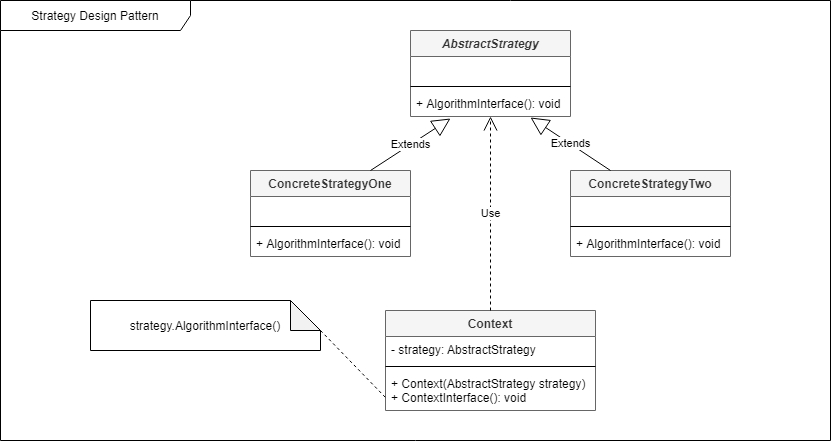

The diagram above was exported from draw.io. Its source (the exported page's mxGraphModel, read from the mxfile embedded in the PNG):
<mxGraphModel dx="1422" dy="762" grid="1" gridSize="10" guides="1" tooltips="1" connect="1" arrows="1" fold="1" page="1" pageScale="1" pageWidth="850" pageHeight="1100" math="0" shadow="0">
  <root>
    <mxCell id="0" />
    <mxCell id="1" parent="0" />
    <mxCell id="xPWIol6PAO0n1Gn19TAO-22" value="Strategy Design Pattern" style="shape=umlFrame;whiteSpace=wrap;html=1;width=190;height=30;" vertex="1" parent="1">
      <mxGeometry x="10" y="10" width="830" height="440" as="geometry" />
    </mxCell>
    <mxCell id="xPWIol6PAO0n1Gn19TAO-1" value="AbstractStrategy" style="swimlane;fontStyle=3;align=center;verticalAlign=top;childLayout=stackLayout;horizontal=1;startSize=26;horizontalStack=0;resizeParent=1;resizeParentMax=0;resizeLast=0;collapsible=1;marginBottom=0;fillColor=#f5f5f5;strokeColor=#666666;fontColor=#333333;" vertex="1" parent="1">
      <mxGeometry x="420" y="40" width="160" height="86" as="geometry" />
    </mxCell>
    <mxCell id="xPWIol6PAO0n1Gn19TAO-2" value=" " style="text;strokeColor=none;fillColor=none;align=left;verticalAlign=top;spacingLeft=4;spacingRight=4;overflow=hidden;rotatable=0;points=[[0,0.5],[1,0.5]];portConstraint=eastwest;" vertex="1" parent="xPWIol6PAO0n1Gn19TAO-1">
      <mxGeometry y="26" width="160" height="26" as="geometry" />
    </mxCell>
    <mxCell id="xPWIol6PAO0n1Gn19TAO-3" value="" style="line;strokeWidth=1;fillColor=none;align=left;verticalAlign=middle;spacingTop=-1;spacingLeft=3;spacingRight=3;rotatable=0;labelPosition=right;points=[];portConstraint=eastwest;" vertex="1" parent="xPWIol6PAO0n1Gn19TAO-1">
      <mxGeometry y="52" width="160" height="8" as="geometry" />
    </mxCell>
    <mxCell id="xPWIol6PAO0n1Gn19TAO-4" value="+ AlgorithmInterface(): void" style="text;strokeColor=none;fillColor=none;align=left;verticalAlign=top;spacingLeft=4;spacingRight=4;overflow=hidden;rotatable=0;points=[[0,0.5],[1,0.5]];portConstraint=eastwest;" vertex="1" parent="xPWIol6PAO0n1Gn19TAO-1">
      <mxGeometry y="60" width="160" height="26" as="geometry" />
    </mxCell>
    <mxCell id="xPWIol6PAO0n1Gn19TAO-5" value="ConcreteStrategyOne" style="swimlane;fontStyle=1;align=center;verticalAlign=top;childLayout=stackLayout;horizontal=1;startSize=26;horizontalStack=0;resizeParent=1;resizeParentMax=0;resizeLast=0;collapsible=1;marginBottom=0;fillColor=#f5f5f5;strokeColor=#666666;fontColor=#333333;" vertex="1" parent="1">
      <mxGeometry x="260" y="180" width="160" height="86" as="geometry" />
    </mxCell>
    <mxCell id="xPWIol6PAO0n1Gn19TAO-6" value=" " style="text;strokeColor=none;fillColor=none;align=left;verticalAlign=top;spacingLeft=4;spacingRight=4;overflow=hidden;rotatable=0;points=[[0,0.5],[1,0.5]];portConstraint=eastwest;" vertex="1" parent="xPWIol6PAO0n1Gn19TAO-5">
      <mxGeometry y="26" width="160" height="26" as="geometry" />
    </mxCell>
    <mxCell id="xPWIol6PAO0n1Gn19TAO-7" value="" style="line;strokeWidth=1;fillColor=none;align=left;verticalAlign=middle;spacingTop=-1;spacingLeft=3;spacingRight=3;rotatable=0;labelPosition=right;points=[];portConstraint=eastwest;" vertex="1" parent="xPWIol6PAO0n1Gn19TAO-5">
      <mxGeometry y="52" width="160" height="8" as="geometry" />
    </mxCell>
    <mxCell id="xPWIol6PAO0n1Gn19TAO-8" value="+ AlgorithmInterface(): void" style="text;strokeColor=none;fillColor=none;align=left;verticalAlign=top;spacingLeft=4;spacingRight=4;overflow=hidden;rotatable=0;points=[[0,0.5],[1,0.5]];portConstraint=eastwest;" vertex="1" parent="xPWIol6PAO0n1Gn19TAO-5">
      <mxGeometry y="60" width="160" height="26" as="geometry" />
    </mxCell>
    <mxCell id="xPWIol6PAO0n1Gn19TAO-9" value="ConcreteStrategyTwo" style="swimlane;fontStyle=1;align=center;verticalAlign=top;childLayout=stackLayout;horizontal=1;startSize=26;horizontalStack=0;resizeParent=1;resizeParentMax=0;resizeLast=0;collapsible=1;marginBottom=0;fillColor=#f5f5f5;strokeColor=#666666;fontColor=#333333;" vertex="1" parent="1">
      <mxGeometry x="580" y="180" width="160" height="86" as="geometry" />
    </mxCell>
    <mxCell id="xPWIol6PAO0n1Gn19TAO-10" value=" " style="text;strokeColor=none;fillColor=none;align=left;verticalAlign=top;spacingLeft=4;spacingRight=4;overflow=hidden;rotatable=0;points=[[0,0.5],[1,0.5]];portConstraint=eastwest;" vertex="1" parent="xPWIol6PAO0n1Gn19TAO-9">
      <mxGeometry y="26" width="160" height="26" as="geometry" />
    </mxCell>
    <mxCell id="xPWIol6PAO0n1Gn19TAO-11" value="" style="line;strokeWidth=1;fillColor=none;align=left;verticalAlign=middle;spacingTop=-1;spacingLeft=3;spacingRight=3;rotatable=0;labelPosition=right;points=[];portConstraint=eastwest;" vertex="1" parent="xPWIol6PAO0n1Gn19TAO-9">
      <mxGeometry y="52" width="160" height="8" as="geometry" />
    </mxCell>
    <mxCell id="xPWIol6PAO0n1Gn19TAO-12" value="+ AlgorithmInterface(): void" style="text;strokeColor=none;fillColor=none;align=left;verticalAlign=top;spacingLeft=4;spacingRight=4;overflow=hidden;rotatable=0;points=[[0,0.5],[1,0.5]];portConstraint=eastwest;" vertex="1" parent="xPWIol6PAO0n1Gn19TAO-9">
      <mxGeometry y="60" width="160" height="26" as="geometry" />
    </mxCell>
    <mxCell id="xPWIol6PAO0n1Gn19TAO-13" value="Context" style="swimlane;fontStyle=1;align=center;verticalAlign=top;childLayout=stackLayout;horizontal=1;startSize=26;horizontalStack=0;resizeParent=1;resizeParentMax=0;resizeLast=0;collapsible=1;marginBottom=0;fillColor=#f5f5f5;strokeColor=#666666;fontColor=#333333;" vertex="1" parent="1">
      <mxGeometry x="395" y="320" width="210" height="100" as="geometry" />
    </mxCell>
    <mxCell id="xPWIol6PAO0n1Gn19TAO-14" value="- strategy: AbstractStrategy" style="text;strokeColor=none;fillColor=none;align=left;verticalAlign=top;spacingLeft=4;spacingRight=4;overflow=hidden;rotatable=0;points=[[0,0.5],[1,0.5]];portConstraint=eastwest;" vertex="1" parent="xPWIol6PAO0n1Gn19TAO-13">
      <mxGeometry y="26" width="210" height="26" as="geometry" />
    </mxCell>
    <mxCell id="xPWIol6PAO0n1Gn19TAO-15" value="" style="line;strokeWidth=1;fillColor=none;align=left;verticalAlign=middle;spacingTop=-1;spacingLeft=3;spacingRight=3;rotatable=0;labelPosition=right;points=[];portConstraint=eastwest;" vertex="1" parent="xPWIol6PAO0n1Gn19TAO-13">
      <mxGeometry y="52" width="210" height="8" as="geometry" />
    </mxCell>
    <mxCell id="xPWIol6PAO0n1Gn19TAO-16" value="+ Context(AbstractStrategy strategy)&#10;+ ContextInterface(): void" style="text;strokeColor=none;fillColor=none;align=left;verticalAlign=top;spacingLeft=4;spacingRight=4;overflow=hidden;rotatable=0;points=[[0,0.5],[1,0.5]];portConstraint=eastwest;" vertex="1" parent="xPWIol6PAO0n1Gn19TAO-13">
      <mxGeometry y="60" width="210" height="40" as="geometry" />
    </mxCell>
    <mxCell id="xPWIol6PAO0n1Gn19TAO-17" value="strategy.AlgorithmInterface()" style="shape=note;whiteSpace=wrap;html=1;backgroundOutline=1;darkOpacity=0.05;" vertex="1" parent="1">
      <mxGeometry x="100" y="310" width="230" height="50" as="geometry" />
    </mxCell>
    <mxCell id="xPWIol6PAO0n1Gn19TAO-18" value="" style="endArrow=none;dashed=1;html=1;exitX=0;exitY=0;exitDx=230;exitDy=30;exitPerimeter=0;entryX=0;entryY=0.675;entryDx=0;entryDy=0;entryPerimeter=0;" edge="1" parent="1" source="xPWIol6PAO0n1Gn19TAO-17" target="xPWIol6PAO0n1Gn19TAO-16">
      <mxGeometry width="50" height="50" relative="1" as="geometry">
        <mxPoint x="460" y="300" as="sourcePoint" />
        <mxPoint x="510" y="250" as="targetPoint" />
      </mxGeometry>
    </mxCell>
    <mxCell id="xPWIol6PAO0n1Gn19TAO-19" value="Extends" style="endArrow=block;endSize=16;endFill=0;html=1;exitX=0.75;exitY=0;exitDx=0;exitDy=0;entryX=0.25;entryY=1.077;entryDx=0;entryDy=0;entryPerimeter=0;" edge="1" parent="1" source="xPWIol6PAO0n1Gn19TAO-5" target="xPWIol6PAO0n1Gn19TAO-4">
      <mxGeometry width="160" relative="1" as="geometry">
        <mxPoint x="400" y="270" as="sourcePoint" />
        <mxPoint x="560" y="270" as="targetPoint" />
      </mxGeometry>
    </mxCell>
    <mxCell id="xPWIol6PAO0n1Gn19TAO-20" value="Extends" style="endArrow=block;endSize=16;endFill=0;html=1;exitX=0.25;exitY=0;exitDx=0;exitDy=0;entryX=0.75;entryY=1.038;entryDx=0;entryDy=0;entryPerimeter=0;" edge="1" parent="1" source="xPWIol6PAO0n1Gn19TAO-9" target="xPWIol6PAO0n1Gn19TAO-4">
      <mxGeometry width="160" relative="1" as="geometry">
        <mxPoint x="400" y="270" as="sourcePoint" />
        <mxPoint x="560" y="270" as="targetPoint" />
      </mxGeometry>
    </mxCell>
    <mxCell id="xPWIol6PAO0n1Gn19TAO-21" value="Use" style="endArrow=open;endSize=12;dashed=1;html=1;exitX=0.5;exitY=0;exitDx=0;exitDy=0;entryX=0.5;entryY=1;entryDx=0;entryDy=0;entryPerimeter=0;" edge="1" parent="1" source="xPWIol6PAO0n1Gn19TAO-13" target="xPWIol6PAO0n1Gn19TAO-4">
      <mxGeometry width="160" relative="1" as="geometry">
        <mxPoint x="400" y="270" as="sourcePoint" />
        <mxPoint x="560" y="270" as="targetPoint" />
      </mxGeometry>
    </mxCell>
  </root>
</mxGraphModel>